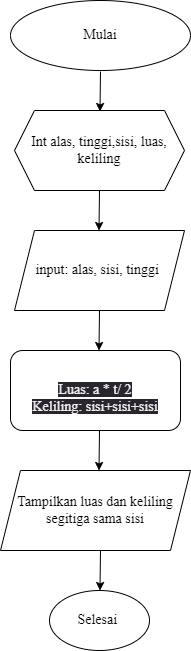

The diagram above was exported from draw.io. Its source (the exported page's mxGraphModel, read from the mxfile embedded in the PNG):
<mxGraphModel dx="576" dy="467" grid="1" gridSize="10" guides="1" tooltips="1" connect="1" arrows="1" fold="1" page="1" pageScale="1" pageWidth="850" pageHeight="1100" math="0" shadow="0">
  <root>
    <mxCell id="0" />
    <mxCell id="1" parent="0" />
    <mxCell id="2" value="Mulai" style="ellipse;whiteSpace=wrap;html=1;fontFamily=Times New Roman;fontSize=14;" parent="1" vertex="1">
      <mxGeometry x="190" y="10" width="180" height="70" as="geometry" />
    </mxCell>
    <mxCell id="3" value="" style="endArrow=classic;html=1;" parent="1" edge="1">
      <mxGeometry width="50" height="50" relative="1" as="geometry">
        <mxPoint x="280" y="81" as="sourcePoint" />
        <mxPoint x="279.5" y="121" as="targetPoint" />
        <Array as="points" />
      </mxGeometry>
    </mxCell>
    <mxCell id="4" value="Int alas, tinggi,sisi, luas, keliling" style="shape=hexagon;perimeter=hexagonPerimeter2;whiteSpace=wrap;html=1;fixedSize=1;fontFamily=Times New Roman;fontSize=14;" parent="1" vertex="1">
      <mxGeometry x="194" y="120" width="170" height="80" as="geometry" />
    </mxCell>
    <mxCell id="5" value="input: alas, sisi, tinggi&amp;nbsp;" style="shape=parallelogram;perimeter=parallelogramPerimeter;whiteSpace=wrap;html=1;fixedSize=1;fontFamily=Times New Roman;fontSize=14;" parent="1" vertex="1">
      <mxGeometry x="194" y="240" width="170" height="80" as="geometry" />
    </mxCell>
    <mxCell id="6" value="" style="endArrow=classic;html=1;" edge="1" parent="1">
      <mxGeometry width="50" height="50" relative="1" as="geometry">
        <mxPoint x="279" y="200" as="sourcePoint" />
        <mxPoint x="278.5" y="240" as="targetPoint" />
        <Array as="points" />
      </mxGeometry>
    </mxCell>
    <mxCell id="7" value="" style="endArrow=classic;html=1;" edge="1" parent="1">
      <mxGeometry width="50" height="50" relative="1" as="geometry">
        <mxPoint x="279" y="320" as="sourcePoint" />
        <mxPoint x="278.5" y="360" as="targetPoint" />
        <Array as="points" />
      </mxGeometry>
    </mxCell>
    <mxCell id="8" value="&lt;br&gt;&lt;span style=&quot;color: rgb(240, 240, 240); font-family: &amp;quot;Times New Roman&amp;quot;; font-size: 14px; font-style: normal; font-variant-ligatures: normal; font-variant-caps: normal; font-weight: 400; letter-spacing: normal; orphans: 2; text-align: center; text-indent: 0px; text-transform: none; widows: 2; word-spacing: 0px; -webkit-text-stroke-width: 0px; background-color: rgb(42, 37, 47); text-decoration-thickness: initial; text-decoration-style: initial; text-decoration-color: initial; float: none; display: inline !important;&quot;&gt;Luas: a * t/ 2&lt;br&gt;Keliling: sisi+sisi+sisi&lt;/span&gt;" style="rounded=1;whiteSpace=wrap;html=1;fontFamily=Times New Roman;fontSize=14;" vertex="1" parent="1">
      <mxGeometry x="190" y="360" width="170" height="80" as="geometry" />
    </mxCell>
    <mxCell id="9" value="Tampilkan luas dan keliling&lt;br&gt;segitiga sama sisi" style="shape=parallelogram;perimeter=parallelogramPerimeter;whiteSpace=wrap;html=1;fixedSize=1;fontFamily=Times New Roman;fontSize=14;" vertex="1" parent="1">
      <mxGeometry x="180" y="480" width="190" height="80" as="geometry" />
    </mxCell>
    <mxCell id="10" value="Selesai&amp;nbsp;" style="ellipse;whiteSpace=wrap;html=1;fontFamily=Times New Roman;fontSize=14;" vertex="1" parent="1">
      <mxGeometry x="229" y="600" width="100" height="60" as="geometry" />
    </mxCell>
    <mxCell id="11" value="" style="endArrow=classic;html=1;" edge="1" parent="1">
      <mxGeometry width="50" height="50" relative="1" as="geometry">
        <mxPoint x="279" y="440" as="sourcePoint" />
        <mxPoint x="278.5" y="480" as="targetPoint" />
        <Array as="points" />
      </mxGeometry>
    </mxCell>
    <mxCell id="12" value="" style="endArrow=classic;html=1;" edge="1" parent="1">
      <mxGeometry width="50" height="50" relative="1" as="geometry">
        <mxPoint x="280" y="560" as="sourcePoint" />
        <mxPoint x="279.5" y="600" as="targetPoint" />
        <Array as="points" />
      </mxGeometry>
    </mxCell>
  </root>
</mxGraphModel>